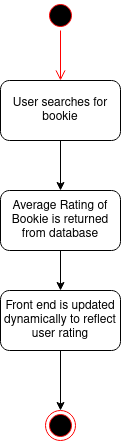

The diagram above was exported from draw.io. Its source (the exported page's mxGraphModel, read from the mxfile embedded in the PNG):
<mxGraphModel dx="702" dy="774" grid="1" gridSize="10" guides="1" tooltips="1" connect="1" arrows="1" fold="1" page="1" pageScale="1" pageWidth="850" pageHeight="1100" math="0" shadow="0">
  <root>
    <mxCell id="0" />
    <mxCell id="1" parent="0" />
    <mxCell id="YwVznj0quAibXx4Ktkzk-1" value="" style="ellipse;html=1;shape=startState;fillColor=#000000;strokeColor=#ff0000;" vertex="1" parent="1">
      <mxGeometry x="320" y="90" width="30" height="30" as="geometry" />
    </mxCell>
    <mxCell id="YwVznj0quAibXx4Ktkzk-2" value="" style="edgeStyle=orthogonalEdgeStyle;html=1;verticalAlign=bottom;endArrow=open;endSize=8;strokeColor=#ff0000;rounded=0;entryX=0.5;entryY=0;entryDx=0;entryDy=0;" edge="1" source="YwVznj0quAibXx4Ktkzk-1" parent="1" target="YwVznj0quAibXx4Ktkzk-3">
      <mxGeometry relative="1" as="geometry">
        <mxPoint x="335" y="180" as="targetPoint" />
      </mxGeometry>
    </mxCell>
    <mxCell id="YwVznj0quAibXx4Ktkzk-4" style="edgeStyle=orthogonalEdgeStyle;rounded=0;orthogonalLoop=1;jettySize=auto;html=1;entryX=0.5;entryY=0;entryDx=0;entryDy=0;" edge="1" parent="1" source="YwVznj0quAibXx4Ktkzk-3" target="YwVznj0quAibXx4Ktkzk-5">
      <mxGeometry relative="1" as="geometry">
        <mxPoint x="335" y="350" as="targetPoint" />
      </mxGeometry>
    </mxCell>
    <mxCell id="YwVznj0quAibXx4Ktkzk-3" value="User searches for bookie" style="rounded=1;whiteSpace=wrap;html=1;" vertex="1" parent="1">
      <mxGeometry x="275" y="170" width="120" height="60" as="geometry" />
    </mxCell>
    <mxCell id="YwVznj0quAibXx4Ktkzk-7" style="edgeStyle=orthogonalEdgeStyle;rounded=0;orthogonalLoop=1;jettySize=auto;html=1;entryX=0.5;entryY=0;entryDx=0;entryDy=0;" edge="1" parent="1" source="YwVznj0quAibXx4Ktkzk-5" target="YwVznj0quAibXx4Ktkzk-6">
      <mxGeometry relative="1" as="geometry" />
    </mxCell>
    <mxCell id="YwVznj0quAibXx4Ktkzk-5" value="Average Rating of Bookie is returned from database" style="rounded=1;whiteSpace=wrap;html=1;" vertex="1" parent="1">
      <mxGeometry x="275" y="280" width="120" height="60" as="geometry" />
    </mxCell>
    <mxCell id="YwVznj0quAibXx4Ktkzk-8" style="edgeStyle=orthogonalEdgeStyle;rounded=0;orthogonalLoop=1;jettySize=auto;html=1;entryX=0.5;entryY=0;entryDx=0;entryDy=0;" edge="1" parent="1" source="YwVznj0quAibXx4Ktkzk-6" target="YwVznj0quAibXx4Ktkzk-9">
      <mxGeometry relative="1" as="geometry">
        <mxPoint x="335" y="530" as="targetPoint" />
      </mxGeometry>
    </mxCell>
    <mxCell id="YwVznj0quAibXx4Ktkzk-6" value="Front end is updated dynamically to reflect user rating " style="rounded=1;whiteSpace=wrap;html=1;" vertex="1" parent="1">
      <mxGeometry x="275" y="380" width="120" height="60" as="geometry" />
    </mxCell>
    <mxCell id="YwVznj0quAibXx4Ktkzk-9" value="" style="ellipse;html=1;shape=endState;fillColor=#000000;strokeColor=#ff0000;" vertex="1" parent="1">
      <mxGeometry x="320" y="500" width="30" height="30" as="geometry" />
    </mxCell>
  </root>
</mxGraphModel>